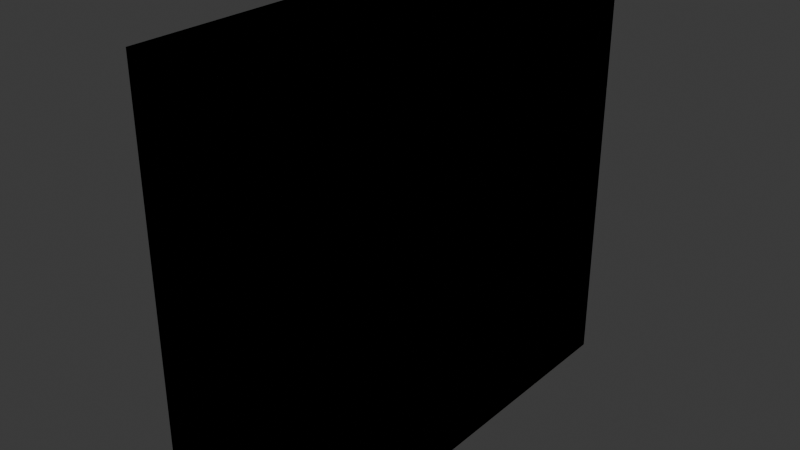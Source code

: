 # Source: env_wallwindow_esandiOnara_0134.blend  (saved by Blender 4.4.32; exported with 4.5.12 LTS)
import bpy
from mathutils import Matrix  # noqa: F401  (used for matrix-valued properties, if any)

bpy.ops.wm.read_factory_settings(use_empty=True)
scene = bpy.context.scene
scene.name = 'Scene'

# ---- collections
col_collection = bpy.data.collections.new('Collection'); scene.collection.children.link(col_collection)

# ---- world
world_world = bpy.data.worlds.new('World'); scene.world = world_world
world_world.use_nodes = True; world_world.node_tree.nodes.clear()
_N = world_world.node_tree.nodes; _L = world_world.node_tree.links
n0 = _N.new('ShaderNodeOutputWorld'); n0.name = 'World Output'; n0.location = (300, 300)
n1 = _N.new('ShaderNodeBackground'); n1.name = 'Background'; n1.location = (10, 300)
n1.inputs[0].default_value = (0.05088, 0.05088, 0.05088, 1.0)
_L.new(n1.outputs[0], n0.inputs[0])
n0.is_active_output = True
world_world.color = (0.05088, 0.05088, 0.05088)
world_world.sun_shadow_jitter_overblur = 0.0

# ---- meshes
me_cube_001 = bpy.data.meshes.new('Cube.001')
me_cube_001.from_pydata([(-1.589, -2.236, 0.3721), (-1.589, -2.236, 4.59), (-1.589, 2.236, 0.3721), (-1.589, 2.236, 4.59), (0.0, 2.236, 0.3721), (0.0, 2.236, 4.59), (0.0, -2.236, 0.3721), (0.0, -2.236, 4.59)], [], [(0, 1, 3, 2), (6, 7, 1, 0), (5, 3, 1, 7), (2, 4, 6, 0), (2, 3, 5, 4)])
_uv = me_cube_001.uv_layers.new(name='UVMap')
_uv.uv.foreach_set('vector', [0.375, 0.0, 0.625, 0.0, 0.625, 0.25, 0.375, 0.25, 0.375, 0.875, 0.625, 0.875, 0.625, 1.0, 0.375, 1.0, 0.75, 0.5, 0.875, 0.5, 0.875, 0.75, 0.75, 0.75, 0.125, 0.5, 0.25, 0.5, 0.25, 0.75, 0.125, 0.75, 0.375, 0.25, 0.625, 0.25, 0.625, 0.375, 0.375, 0.375])
me_cube_001.update()

# ---- objects
ob_empty = bpy.data.objects.new('Empty', None)
ob_empty_001 = bpy.data.objects.new('Empty.001', None)
ob_cube = bpy.data.objects.new('Cube', me_cube_001)

# ---- transforms, parenting, visibility, modifiers, constraints
ob_empty.location = (1.72, 5.17, 2.976)
ob_empty.rotation_euler = (1.571, -0.0, 0.0)
ob_empty.scale = (1.564, 1.564, 1.564)
ob_empty.empty_display_type = 'IMAGE'
ob_empty.empty_display_size = 5.226
ob_empty.empty_image_offset = (-0.4941, -0.5151)
ob_empty_001.location = (5.811, -1.26, 2.991)
ob_empty_001.rotation_euler = (7.854, -0.0, -1.612)
ob_empty_001.scale = (1.564, 1.564, 1.564)
ob_empty_001.empty_display_type = 'IMAGE'
ob_empty_001.empty_display_size = 5.226
ob_empty_001.empty_image_offset = (-0.4941, -0.5151)
ob_cube.location = (0.0, 0.0, 0.0)
_m = ob_cube.modifiers.new('Mirror', 'MIRROR')
_m.use_axis = (False, True, False)

# ---- collection membership
col_collection.objects.link(ob_empty)
col_collection.objects.link(ob_empty_001)
col_collection.objects.link(ob_cube)

# ---- scene / render settings (as saved in the file)
scene.frame_start = 1; scene.frame_end = 250; scene.frame_set(1)
scene.render.engine = 'BLENDER_EEVEE_NEXT'
bpy.context.view_layer.update()

# ---- added for rendering (the .blend has no active camera and no usable light): camera, sun
cam_auto = bpy.data.cameras.new('AutoCamera')
cam_auto.lens = 50.0
cam_auto.sensor_width = 36.0
cam_auto.clip_end = 1000.0
ob_auto_camera = bpy.data.objects.new('AutoCamera', cam_auto)
scene.collection.objects.link(ob_auto_camera)
ob_auto_camera.location = (5.07971, -7.04907, 7.18056)
ob_auto_camera.rotation_euler = (1.09748, -7.21219e-08, 0.694738)
scene.camera = ob_auto_camera
light_auto_sun = bpy.data.lights.new('AutoSun', 'SUN')
light_auto_sun.energy = 3.0
light_auto_sun.angle = 0.0523599
ob_auto_sun = bpy.data.objects.new('AutoSun', light_auto_sun)
scene.collection.objects.link(ob_auto_sun)
ob_auto_sun.rotation_euler = (0.872665, 0.174533, 0.523599)
bpy.context.view_layer.update()
